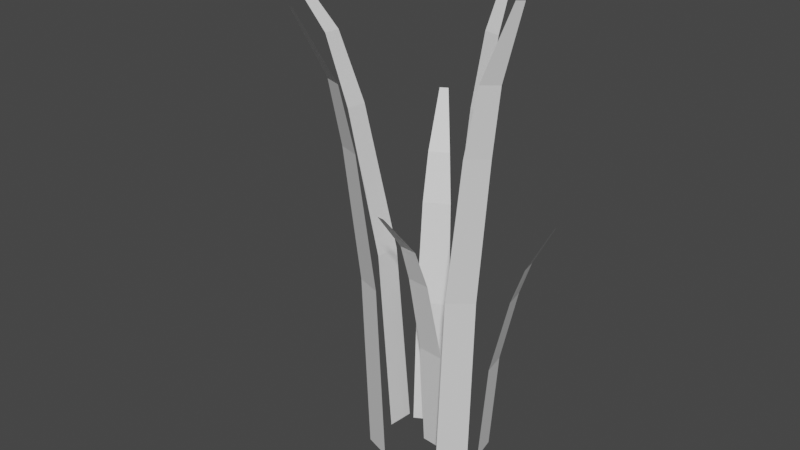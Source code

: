 # Source: grass.blend  (saved by Blender 3.6.13; exported with 4.5.12 LTS)
import bpy
from mathutils import Matrix  # noqa: F401  (used for matrix-valued properties, if any)

bpy.ops.wm.read_factory_settings(use_empty=True)
scene = bpy.context.scene
scene.name = 'Scene'

# ---- collections
col_collection = bpy.data.collections.new('Collection'); scene.collection.children.link(col_collection)

# ---- materials (node trees are filled in below, after node groups)
mat_grass = bpy.data.materials.new('grass')
mat_grass.use_transparent_shadow = False

# ---- material node trees
mat_grass.use_nodes = True; mat_grass.node_tree.nodes.clear()
_N = mat_grass.node_tree.nodes; _L = mat_grass.node_tree.links
n0 = _N.new('ShaderNodeBsdfPrincipled'); n0.name = 'Principled BSDF'; n0.location = (10, 300)
n0.distribution = 'GGX'
n0.subsurface_method = 'RANDOM_WALK_SKIN'
n0.inputs[3].default_value = 1.45
n0.inputs[27].default_value = (0.0, 0.0, 0.0, 1.0)
n0.inputs[28].default_value = 1.0
n1 = _N.new('ShaderNodeOutputMaterial'); n1.name = 'Material Output'; n1.location = (300, 300)
_L.new(n0.outputs[0], n1.inputs[0])
n1.is_active_output = True

# ---- world
world_world = bpy.data.worlds.new('World'); scene.world = world_world
world_world.use_nodes = True; world_world.node_tree.nodes.clear()
_N = world_world.node_tree.nodes; _L = world_world.node_tree.links
n0 = _N.new('ShaderNodeOutputWorld'); n0.name = 'World Output'; n0.location = (300, 300)
n1 = _N.new('ShaderNodeBackground'); n1.name = 'Background'; n1.location = (10, 300)
n1.inputs[0].default_value = (0.05088, 0.05088, 0.05088, 1.0)
_L.new(n1.outputs[0], n0.inputs[0])
n0.is_active_output = True
world_world.color = (0.05088, 0.05088, 0.05088)
world_world.use_sun_shadow = False
world_world.sun_shadow_jitter_overblur = 0.0

# ---- meshes
me_plane_001 = bpy.data.meshes.new('Plane.001')
me_plane_001.from_pydata([(-0.124, -0.08368, -0.005068), (-0.05272, -0.1074, -0.005068), (-0.03497, -0.4007, 1.264), (-0.01752, -0.4065, 1.264), (-0.07584, -0.2559, 1.068), (-0.09373, -0.1968, 0.8899), (-0.1141, -0.1191, 0.5071), (-0.04874, -0.1409, 0.5071), (-0.03847, -0.2152, 0.8899), (-0.03339, -0.27, 1.068), (-0.1153, 0.07096, -0.005068), (-0.122, 0.0008066, -0.005068), (-0.4422, -0.03447, 1.264), (-0.4439, -0.05164, 1.264), (-0.2929, 0.01386, 1.068), (-0.2324, 0.03475, 0.8899), (-0.1518, 0.05922, 0.5071), (-0.158, -0.005101, 0.5071), (-0.2376, -0.0196, 0.8899), (-0.2969, -0.02789, 1.068), (0.09227, -0.07956, -0.005068), (0.1534, -0.02856, -0.005068), (0.2808, -0.0961, 1.264), (0.2957, -0.08362, 1.264), (0.1945, -0.08869, 1.068), (0.1585, -0.08666, 0.8899), (0.1133, -0.08144, 0.5071), (0.1694, -0.03468, 0.5071), (0.2058, -0.04714, 0.8899), (0.2309, -0.05834, 1.068), (0.07751, 0.0425, -0.005068), (0.0004958, 0.06126, -0.005068), (-0.01188, 0.3611, 1.264), (-0.03073, 0.3656, 1.264), (0.02914, 0.2156, 1.068), (0.04721, 0.1563, 0.8899), (0.06757, 0.07809, 0.5071), (-0.003044, 0.09529, 0.5071), (-0.01246, 0.1708, 0.8899), (-0.01669, 0.2267, 1.068), (-0.01629, 0.1107, -0.005068), (-0.09573, 0.06361, -0.005068), (-0.1696, 0.2883, 0.8718), (-0.189, 0.2767, 0.8718), (-0.09938, 0.2073, 0.7368), (-0.06945, 0.1754, 0.6134), (-0.03337, 0.1306, 0.3489), (-0.1062, 0.0874, 0.3489), (-0.131, 0.139, 0.6134), (-0.1467, 0.1793, 0.7368), (0.1389, 0.03912, -0.005068), (0.1251, 0.1085, -0.005068), (0.288, 0.09405, 0.6894), (0.2848, 0.1111, 0.6892), (0.2312, 0.07169, 0.5731), (0.2025, 0.05915, 0.4791), (0.1587, 0.04581, 0.272), (0.146, 0.1094, 0.272), (0.1918, 0.1129, 0.4791), (0.2234, 0.1131, 0.5726), (-0.01697, 0.01118, -0.005068), (0.06166, 0.00502, -0.005068), (-0.003409, -0.1845, 0.7378), (0.01584, -0.186, 0.7378), (-0.00982, -0.09515, 0.6235), (-0.0139, -0.05886, 0.5189), (-0.01551, -0.01069, 0.2948), (0.05659, -0.01634, 0.2948), (0.04702, -0.06363, 0.5189), (0.03698, -0.09882, 0.6235)], [], [(4, 2, 3, 9), (0, 6, 7, 1), (6, 5, 8, 7), (5, 4, 9, 8), (14, 12, 13, 19), (10, 16, 17, 11), (16, 15, 18, 17), (15, 14, 19, 18), (24, 22, 23, 29), (20, 26, 27, 21), (26, 25, 28, 27), (25, 24, 29, 28), (34, 32, 33, 39), (30, 36, 37, 31), (36, 35, 38, 37), (35, 34, 39, 38), (44, 42, 43, 49), (40, 46, 47, 41), (46, 45, 48, 47), (45, 44, 49, 48), (54, 52, 53, 59), (50, 56, 57, 51), (56, 55, 58, 57), (55, 54, 59, 58), (64, 62, 63, 69), (60, 66, 67, 61), (66, 65, 68, 67), (65, 64, 69, 68)])
_uv = me_plane_001.uv_layers.new(name='UVMap')
_uv.uv.foreach_set('vector', [0.2418, 0.7759, 0.1891, 0.9535, 0.1702, 0.9554, 0.1958, 0.7805, 0.2474, 0.0001821, 0.2666, 0.3627, 0.1958, 0.3698, 0.1702, 0.007936, 0.2666, 0.3627, 0.2583, 0.6409, 0.1984, 0.6469, 0.1958, 0.3698, 0.2583, 0.6409, 0.2418, 0.7759, 0.1958, 0.7805, 0.1984, 0.6469, 0.05451, 0.7896, 0.01399, 0.9986, 0.0001821, 0.9998, 0.02093, 0.7924, 0.0566, 0.0001821, 0.07322, 0.3637, 0.02148, 0.3681, 0.0001821, 0.00496, 0.07322, 0.3637, 0.06714, 0.6478, 0.02343, 0.6515, 0.02148, 0.3681, 0.06714, 0.6478, 0.05451, 0.7896, 0.02093, 0.7924, 0.02343, 0.6515, 0.3421, 0.7671, 0.2856, 0.9225, 0.267, 0.9246, 0.2969, 0.7722, 0.3429, 0.0001821, 0.3659, 0.3619, 0.2963, 0.3698, 0.267, 0.008794, 0.3659, 0.3619, 0.3587, 0.6364, 0.3, 0.6431, 0.2963, 0.3698, 0.3587, 0.6364, 0.3421, 0.7671, 0.2969, 0.7722, 0.3, 0.6431, 0.1432, 0.7763, 0.09374, 0.9552, 0.07358, 0.9569, 0.09418, 0.7802, 0.156, 0.0001821, 0.1698, 0.363, 0.09427, 0.3691, 0.07358, 0.006856, 0.1698, 0.363, 0.1597, 0.6411, 0.0959, 0.6463, 0.09427, 0.3691, 0.1597, 0.6411, 0.1432, 0.7763, 0.09418, 0.7802, 0.0959, 0.6463, 0.4553, 0.7821, 0.4182, 0.9739, 0.3958, 0.9748, 0.4007, 0.7845, 0.4876, -0.00208, 0.4851, 0.3629, 0.4009, 0.3666, 0.3958, 0.001868, 0.4851, 0.3629, 0.4709, 0.6442, 0.3997, 0.6473, 0.4009, 0.3666, 0.4709, 0.6442, 0.4553, 0.7821, 0.4007, 0.7845, 0.3997, 0.6473, 0.6374, 0.7483, 0.6371, 0.9509, 0.623, 0.9508, 0.6032, 0.748, 0.6388, -0.003679, 0.638, 0.3425, 0.5853, 0.3421, 0.5813, -0.004131, 0.638, 0.3425, 0.6388, 0.613, 0.5943, 0.6126, 0.5853, 0.3421, 0.6388, 0.613, 0.6374, 0.7483, 0.6032, 0.748, 0.5943, 0.6126, 0.5684, 0.7953, 0.5574, 0.9845, 0.537, 0.9845, 0.5189, 0.7953, 0.581, -0.004131, 0.5784, 0.3696, 0.5022, 0.3696, 0.4978, -0.004131, 0.5784, 0.3696, 0.5744, 0.656, 0.51, 0.656, 0.5022, 0.3696, 0.5744, 0.656, 0.5684, 0.7953, 0.5189, 0.7953, 0.51, 0.656])
me_plane_001.materials.append(mat_grass)
me_plane_001.update()

# ---- objects
ob_grass = bpy.data.objects.new('Grass', me_plane_001)

# ---- transforms, parenting, visibility, modifiers, constraints
ob_grass.location = (0.0, 0.0, 0.0)

# ---- collection membership
col_collection.objects.link(ob_grass)

# ---- scene / render settings (as saved in the file)
scene.frame_start = 1; scene.frame_end = 250; scene.frame_set(1)
scene.render.engine = 'BLENDER_EEVEE_NEXT'
scene.cycles.sampling_pattern = 'TABULATED_SOBOL'
scene.view_settings.view_transform = 'Filmic'
bpy.context.view_layer.update()

# ---- added for rendering (the .blend has no active camera and no usable light): camera, sun
cam_auto = bpy.data.cameras.new('AutoCamera')
cam_auto.lens = 50.0
cam_auto.sensor_width = 36.0
cam_auto.clip_end = 1000.0
ob_auto_camera = bpy.data.objects.new('AutoCamera', cam_auto)
scene.collection.objects.link(ob_auto_camera)
ob_auto_camera.location = (1.4611, -1.86265, 1.85746)
ob_auto_camera.rotation_euler = (1.09748, -7.21219e-08, 0.694738)
scene.camera = ob_auto_camera
light_auto_sun = bpy.data.lights.new('AutoSun', 'SUN')
light_auto_sun.energy = 3.0
light_auto_sun.angle = 0.0523599
ob_auto_sun = bpy.data.objects.new('AutoSun', light_auto_sun)
scene.collection.objects.link(ob_auto_sun)
ob_auto_sun.rotation_euler = (0.872665, 0.174533, 0.523599)
bpy.context.view_layer.update()
